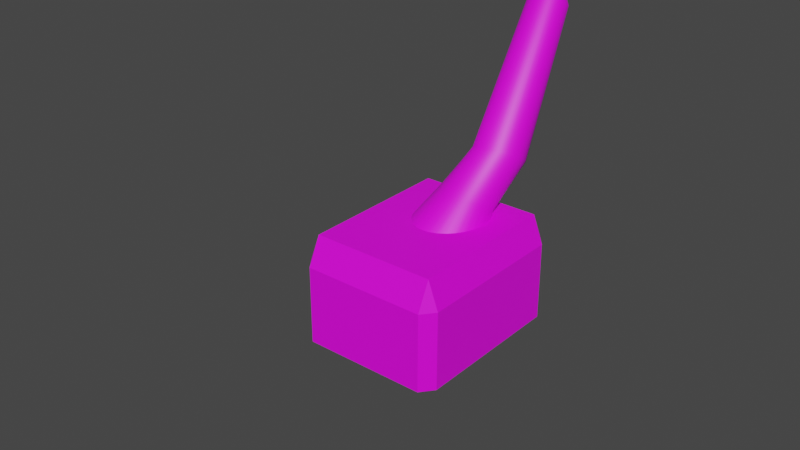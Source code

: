 # Source: LevelV2.blend  (saved by Blender 3.2.14; exported with 4.5.12 LTS)
import bpy
from mathutils import Matrix  # noqa: F401  (used for matrix-valued properties, if any)

bpy.ops.wm.read_factory_settings(use_empty=True)
scene = bpy.context.scene
scene.name = 'Scene'

# ---- collections
col_collection = bpy.data.collections.new('Collection'); scene.collection.children.link(col_collection)

# ---- images (referenced by path relative to the original .blend; pixels are not part of the script)
import os
ASSET_DIR = os.environ.get("B2B_ASSET_DIR", "")  # directory of the original .blend (textures are referenced by path, not embedded)
HERE = os.path.dirname(os.path.abspath(__file__))  # packed textures are extracted next to this script under _unpacked/

def load_image(name, relpath, width, height, colorspace="sRGB"):
    """Load a texture the original file referenced (path relative to the .blend, or extracted next to this script)."""
    p = next((c for c in (os.path.join(HERE, relpath), os.path.join(ASSET_DIR, relpath)) if relpath and os.path.exists(c)), "")
    if p:
        img = bpy.data.images.load(p, check_existing=True)
        img.name = name
    else:  # same state as the original file: an image datablock whose file is absent (Cycles renders it pink)
        img = bpy.data.images.new(name, width, height)
        img.source = "FILE"
        img.filepath = "//" + (relpath or name)
    img.colorspace_settings.name = colorspace
    return img
img_wood_png = load_image('wood.png', 'wood.png', 1024, 1024, 'sRGB')
img_stone_png = load_image('stone.png', 'stone.png', 1024, 1024, 'sRGB')

# ---- materials (node trees are filled in below, after node groups)
mat_wood = bpy.data.materials.new('Wood')
mat_wood.use_transparent_shadow = False
mat_white = bpy.data.materials.new('White')
mat_white.use_transparent_shadow = False
mat_texture = bpy.data.materials.new('Texture')
mat_texture.use_transparent_shadow = False
mat_stone = bpy.data.materials.new('Stone')
mat_stone.use_transparent_shadow = False

# ---- material node trees
mat_wood.use_nodes = True; mat_wood.node_tree.nodes.clear()
_N = mat_wood.node_tree.nodes; _L = mat_wood.node_tree.links
n0 = _N.new('ShaderNodeBsdfPrincipled'); n0.name = 'Principled BSDF'; n0.location = (10, 300)
n0.distribution = 'GGX'
n0.subsurface_method = 'BURLEY'
n0.inputs[0].default_value = (0.7991, 0.2086, 0.0, 1.0)
n0.inputs[2].default_value = 0.0
n0.inputs[3].default_value = 1.45
n0.inputs[13].default_value = 0.0
n0.inputs[27].default_value = (0.0, 0.0, 0.0, 1.0)
n0.inputs[28].default_value = 1.0
n1 = _N.new('ShaderNodeOutputMaterial'); n1.name = 'Material Output'; n1.location = (300, 300)
_L.new(n0.outputs[0], n1.inputs[0])
n1.is_active_output = True
mat_white.use_nodes = True; mat_white.node_tree.nodes.clear()
_N = mat_white.node_tree.nodes; _L = mat_white.node_tree.links
n0 = _N.new('ShaderNodeBsdfPrincipled'); n0.name = 'Principled BSDF'; n0.location = (10, 300)
n0.distribution = 'GGX'
n0.subsurface_method = 'BURLEY'
n0.inputs[2].default_value = 0.0
n0.inputs[3].default_value = 1.45
n0.inputs[13].default_value = 0.0
n0.inputs[27].default_value = (0.0, 0.0, 0.0, 1.0)
n0.inputs[28].default_value = 1.0
n1 = _N.new('ShaderNodeOutputMaterial'); n1.name = 'Material Output'; n1.location = (300, 300)
_L.new(n0.outputs[0], n1.inputs[0])
n1.is_active_output = True
mat_texture.use_nodes = True; mat_texture.node_tree.nodes.clear()
_N = mat_texture.node_tree.nodes; _L = mat_texture.node_tree.links
n0 = _N.new('ShaderNodeBsdfPrincipled'); n0.name = 'Principled BSDF'; n0.location = (10, 300)
n0.distribution = 'GGX'
n0.subsurface_method = 'RANDOM_WALK_SKIN'
n0.inputs[3].default_value = 1.45
n0.inputs[27].default_value = (0.0, 0.0, 0.0, 1.0)
n0.inputs[28].default_value = 1.0
n1 = _N.new('ShaderNodeOutputMaterial'); n1.name = 'Material Output'; n1.location = (300, 300)
n2 = _N.new('ShaderNodeTexImage'); n2.name = 'Image Texture'; n2.location = (-280, 280)
n2.image = img_wood_png
n2.interpolation = 'Closest'
_L.new(n0.outputs[0], n1.inputs[0])
_L.new(n2.outputs[0], n0.inputs[0])
n1.is_active_output = True
mat_stone.use_nodes = True; mat_stone.node_tree.nodes.clear()
_N = mat_stone.node_tree.nodes; _L = mat_stone.node_tree.links
n0 = _N.new('ShaderNodeBsdfPrincipled'); n0.name = 'Principled BSDF'; n0.location = (10, 300)
n0.distribution = 'GGX'
n0.subsurface_method = 'RANDOM_WALK_SKIN'
n0.inputs[3].default_value = 1.45
n0.inputs[27].default_value = (0.0, 0.0, 0.0, 1.0)
n0.inputs[28].default_value = 1.0
n1 = _N.new('ShaderNodeOutputMaterial'); n1.name = 'Material Output'; n1.location = (300, 300)
n2 = _N.new('ShaderNodeTexImage'); n2.name = 'Image Texture'; n2.location = (-280, 280)
n2.image = img_stone_png
_L.new(n0.outputs[0], n1.inputs[0])
_L.new(n2.outputs[0], n0.inputs[0])
n1.is_active_output = True

# ---- world
world_world = bpy.data.worlds.new('World'); scene.world = world_world
world_world.use_nodes = True; world_world.node_tree.nodes.clear()
_N = world_world.node_tree.nodes; _L = world_world.node_tree.links
n0 = _N.new('ShaderNodeOutputWorld'); n0.name = 'World Output'; n0.location = (300, 300)
n1 = _N.new('ShaderNodeBackground'); n1.name = 'Background'; n1.location = (10, 300)
n1.inputs[0].default_value = (0.05088, 0.05088, 0.05088, 1.0)
_L.new(n1.outputs[0], n0.inputs[0])
n0.is_active_output = True
world_world.color = (0.05088, 0.05088, 0.05088)
world_world.use_sun_shadow = False
world_world.sun_shadow_jitter_overblur = 0.0

# ---- meshes
me_cylindre = bpy.data.meshes.new('Cylindre')
me_cylindre.from_pydata([(0.03179, 0.1152, -0.5933), (0.06126, 0.1095, -0.5973), (0.08903, 0.09798, -0.6012), (0.114, 0.08125, -0.6048), (0.1353, 0.05992, -0.608), (0.152, 0.0348, -0.6106), (0.1636, 0.006866, -0.6126), (0.1695, -0.02282, -0.6139), (0.1696, -0.05311, -0.6145), (0.1638, -0.08285, -0.6142), (0.1523, -0.1109, -0.6132), (0.1357, -0.1361, -0.6115), (0.1145, -0.1577, -0.609), (0.08953, -0.1746, -0.606), (0.0618, -0.1863, -0.6026), (0.03236, -0.1923, -0.5988), (0.00232, -0.1925, -0.5948), (-0.02715, -0.1867, -0.5908), (-0.05492, -0.1752, -0.5869), (-0.07993, -0.1585, -0.5833), (-0.1012, -0.1371, -0.5801), (-0.1179, -0.112, -0.5775), (-0.1295, -0.08408, -0.5754), (-0.1354, -0.05439, -0.5741), (-0.1355, -0.0241, -0.5736), (-0.1296, 0.005635, -0.5739), (-0.1182, 0.03367, -0.5749), (-0.1016, 0.05893, -0.5766), (-0.08037, 0.08044, -0.5791), (-0.05542, 0.09737, -0.5821), (-0.0277, 0.1091, -0.5855), (0.001752, 0.1151, -0.5893), (-0.04636, 0.2096, -0.8564), (-0.02251, 0.2058, -0.8561), (0.001635, 0.1969, -0.8561), (0.0241, 0.183, -0.8567), (0.04397, 0.1646, -0.8577), (0.06243, 0.1429, -0.8583), (0.07704, 0.1183, -0.859), (0.08732, 0.09145, -0.8597), (0.09466, 0.06411, -0.8598), (0.09694, 0.03683, -0.8601), (0.09409, 0.01065, -0.8607), (0.08766, -0.01308, -0.8612), (0.07628, -0.03371, -0.8622), (0.06008, -0.05043, -0.864), (0.03969, -0.06266, -0.8664), (0.01622, -0.06977, -0.8692), (-0.01012, -0.07183, -0.8721), (-0.03864, -0.06879, -0.875), (-0.06776, -0.06075, -0.8773), (-0.09568, -0.04784, -0.8789), (-0.1217, -0.03065, -0.8796), (-0.1427, -0.00927, -0.8794), (-0.1579, 0.01533, -0.8786), (-0.1666, 0.04238, -0.8773), (-0.1694, 0.07065, -0.8755), (-0.1663, 0.09905, -0.8732), (-0.1586, 0.1261, -0.8704), (-0.1468, 0.1506, -0.8674), (-0.1315, 0.1717, -0.8644), (-0.1132, 0.1887, -0.8616), (-0.09225, 0.201, -0.8592), (-0.06961, 0.208, -0.8574), (-0.02582, 0.1841, -1.696), (-0.004806, 0.182, -1.696), (0.0154, 0.1759, -1.696), (0.03402, 0.1659, -1.696), (0.05035, 0.1525, -1.696), (0.06374, 0.1362, -1.696), (0.0737, 0.1176, -1.696), (0.07983, 0.09737, -1.696), (0.0819, 0.07636, -1.696), (0.07983, 0.05534, -1.696), (0.0737, 0.03514, -1.696), (0.06374, 0.01651, -1.696), (0.05035, 0.0001891, -1.696), (0.03402, -0.01321, -1.696), (0.0154, -0.02316, -1.696), (-0.004806, -0.02929, -1.696), (-0.02582, -0.03136, -1.696), (-0.04684, -0.02929, -1.696), (-0.06704, -0.02316, -1.696), (-0.08567, -0.01321, -1.696), (-0.102, 0.0001892, -1.696), (-0.1154, 0.01651, -1.696), (-0.1253, 0.03514, -1.696), (-0.1315, 0.05534, -1.696), (-0.1335, 0.07636, -1.696), (-0.1315, 0.09737, -1.696), (-0.1253, 0.1176, -1.696), (-0.1154, 0.1362, -1.696), (-0.102, 0.1525, -1.696), (-0.08567, 0.1659, -1.696), (-0.06704, 0.1759, -1.696), (-0.04684, 0.182, -1.696), (-0.02582, 0.1414, -1.74), (-0.02582, 0.167, -1.725), (-0.008134, 0.1653, -1.725), (-0.01314, 0.1401, -1.74), (0.008873, 0.1601, -1.725), (-0.0009388, 0.1364, -1.74), (0.02455, 0.1517, -1.725), (0.0103, 0.1304, -1.74), (0.03829, 0.1405, -1.725), (0.02016, 0.1223, -1.74), (0.04956, 0.1267, -1.725), (0.02824, 0.1125, -1.74), (0.05794, 0.1111, -1.725), (0.03425, 0.1012, -1.74), (0.0631, 0.09404, -1.725), (0.03795, 0.08904, -1.74), (0.06484, 0.07636, -1.725), (0.0392, 0.07636, -1.74), (0.0631, 0.05867, -1.725), (0.03795, 0.06367, -1.74), (0.05794, 0.04166, -1.725), (0.03425, 0.05148, -1.74), (0.04956, 0.02599, -1.725), (0.02824, 0.04023, -1.74), (0.03829, 0.01225, -1.725), (0.02016, 0.03038, -1.74), (0.02455, 0.0009765, -1.725), (0.0103, 0.0223, -1.74), (0.008873, -0.007401, -1.725), (-0.0009388, 0.01629, -1.74), (-0.008134, -0.01256, -1.725), (-0.01314, 0.01259, -1.74), (-0.02582, -0.0143, -1.725), (-0.02582, 0.01134, -1.74), (-0.04351, -0.01256, -1.725), (-0.03851, 0.01259, -1.74), (-0.06052, -0.007401, -1.725), (-0.0507, 0.01629, -1.74), (-0.07619, 0.0009765, -1.725), (-0.06194, 0.0223, -1.74), (-0.08993, 0.01225, -1.725), (-0.0718, 0.03038, -1.74), (-0.1012, 0.02599, -1.725), (-0.07988, 0.04023, -1.74), (-0.1096, 0.04166, -1.725), (-0.08589, 0.05148, -1.74), (-0.1147, 0.05867, -1.725), (-0.08959, 0.06367, -1.74), (-0.1165, 0.07636, -1.725), (-0.09084, 0.07636, -1.74), (-0.1147, 0.09404, -1.725), (-0.08959, 0.08904, -1.74), (-0.1096, 0.1111, -1.725), (-0.08589, 0.1012, -1.74), (-0.1012, 0.1267, -1.725), (-0.07988, 0.1125, -1.74), (-0.08993, 0.1405, -1.725), (-0.0718, 0.1223, -1.74), (-0.07619, 0.1517, -1.725), (-0.06194, 0.1304, -1.74), (-0.06051, 0.1601, -1.725), (-0.0507, 0.1364, -1.74), (-0.04351, 0.1653, -1.725), (-0.03851, 0.1401, -1.74), (0.09062, 0.2012, -0.2231), (0.1427, 0.191, -0.2302), (0.1919, 0.1707, -0.237), (0.2361, 0.1411, -0.2434), (0.2737, 0.1034, -0.249), (0.3033, 0.05895, -0.2537), (0.3238, 0.009523, -0.2573), (0.3342, -0.04299, -0.2596), (0.3343, -0.09658, -0.2606), (0.3241, -0.1492, -0.2601), (0.3038, -0.1988, -0.2583), (0.2744, -0.2435, -0.2552), (0.2369, -0.2815, -0.2509), (0.1928, -0.3115, -0.2456), (0.1437, -0.3322, -0.2395), (0.09162, -0.3428, -0.2328), (0.03849, -0.3431, -0.2257), (-0.01364, -0.3328, -0.2186), (-0.06277, -0.3125, -0.2118), (-0.107, -0.2829, -0.2054), (-0.1446, -0.2452, -0.1998), (-0.1742, -0.2008, -0.1951), (-0.1947, -0.1514, -0.1915), (-0.2051, -0.09884, -0.1892), (-0.2052, -0.04526, -0.1882), (-0.195, 0.007346, -0.1887), (-0.1747, 0.05694, -0.1905), (-0.1453, 0.1016, -0.1936), (-0.1078, 0.1397, -0.1979), (-0.06366, 0.1696, -0.2032), (-0.01461, 0.1903, -0.2093), (0.03748, 0.201, -0.216), (0.4221, -0.3143, 0.3475), (0.4221, -0.3973, 0.349), (0.4813, -0.3315, 0.3145), (0.4221, -0.601, -0.04047), (0.4221, -0.608, -0.2141), (0.4813, -0.5352, -0.07491), (0.4221, 0.4646, -0.05997), (0.4813, 0.4474, -0.0929), (0.4221, 0.5133, -0.1273), (0.4221, 0.1709, -0.6216), (0.4221, 0.3095, -0.5168), (0.4813, 0.2437, -0.4823), (-0.278, -0.3143, 0.3475), (-0.3372, -0.3315, 0.3145), (-0.278, -0.3973, 0.349), (-0.278, -0.608, -0.2141), (-0.278, -0.601, -0.04047), (-0.3372, -0.5352, -0.07491), (-0.278, 0.4646, -0.05997), (-0.278, 0.5133, -0.1273), (-0.3372, 0.4474, -0.0929), (-0.278, 0.1709, -0.6216), (-0.3372, 0.2437, -0.4823), (-0.278, 0.3095, -0.5168)], [], [(32, 0, 1, 33), (33, 1, 2, 34), (34, 2, 3, 35), (35, 3, 4, 36), (36, 4, 5, 37), (37, 5, 6, 38), (38, 6, 7, 39), (39, 7, 8, 40), (40, 8, 9, 41), (41, 9, 10, 42), (42, 10, 11, 43), (43, 11, 12, 44), (44, 12, 13, 45), (45, 13, 14, 46), (46, 14, 15, 47), (47, 15, 16, 48), (48, 16, 17, 49), (49, 17, 18, 50), (50, 18, 19, 51), (51, 19, 20, 52), (52, 20, 21, 53), (53, 21, 22, 54), (54, 22, 23, 55), (55, 23, 24, 56), (56, 24, 25, 57), (57, 25, 26, 58), (58, 26, 27, 59), (59, 27, 28, 60), (60, 28, 29, 61), (61, 29, 30, 62), (62, 30, 31, 63), (63, 31, 0, 32), (97, 158, 95, 64), (95, 63, 32, 64), (94, 62, 63, 95), (93, 61, 62, 94), (92, 60, 61, 93), (91, 59, 60, 92), (90, 58, 59, 91), (89, 57, 58, 90), (88, 56, 57, 89), (87, 55, 56, 88), (86, 54, 55, 87), (85, 53, 54, 86), (84, 52, 53, 85), (83, 51, 52, 84), (82, 50, 51, 83), (81, 49, 50, 82), (80, 48, 49, 81), (79, 47, 48, 80), (78, 46, 47, 79), (77, 45, 46, 78), (76, 44, 45, 77), (75, 43, 44, 76), (74, 42, 43, 75), (73, 41, 42, 74), (72, 40, 41, 73), (71, 39, 40, 72), (70, 38, 39, 71), (69, 37, 38, 70), (68, 36, 37, 69), (67, 35, 36, 68), (66, 34, 35, 67), (65, 33, 34, 66), (64, 32, 33, 65), (96, 99, 101, 103, 105, 107, 109, 111, 113, 115, 117, 119, 121, 123, 125, 127, 129, 131, 133, 135, 137, 139, 141, 143, 145, 147, 149, 151, 153, 155, 157, 159), (102, 100, 66, 67), (104, 102, 67, 68), (106, 104, 68, 69), (108, 106, 69, 70), (110, 108, 70, 71), (112, 110, 71, 72), (114, 112, 72, 73), (116, 114, 73, 74), (118, 116, 74, 75), (120, 118, 75, 76), (122, 120, 76, 77), (124, 122, 77, 78), (126, 124, 78, 79), (128, 126, 79, 80), (130, 128, 80, 81), (132, 130, 81, 82), (134, 132, 82, 83), (136, 134, 83, 84), (138, 136, 84, 85), (140, 138, 85, 86), (142, 140, 86, 87), (144, 142, 87, 88), (146, 144, 88, 89), (148, 146, 89, 90), (150, 148, 90, 91), (152, 150, 91, 92), (154, 152, 92, 93), (156, 154, 93, 94), (158, 156, 94, 95), (100, 98, 65, 66), (97, 98, 99, 96), (98, 100, 101, 99), (100, 102, 103, 101), (102, 104, 105, 103), (104, 106, 107, 105), (106, 108, 109, 107), (108, 110, 111, 109), (110, 112, 113, 111), (112, 114, 115, 113), (114, 116, 117, 115), (116, 118, 119, 117), (118, 120, 121, 119), (120, 122, 123, 121), (122, 124, 125, 123), (124, 126, 127, 125), (126, 128, 129, 127), (128, 130, 131, 129), (130, 132, 133, 131), (132, 134, 135, 133), (134, 136, 137, 135), (136, 138, 139, 137), (138, 140, 141, 139), (140, 142, 143, 141), (142, 144, 145, 143), (144, 146, 147, 145), (146, 148, 149, 147), (148, 150, 151, 149), (150, 152, 153, 151), (152, 154, 155, 153), (154, 156, 157, 155), (156, 158, 159, 157), (158, 97, 96, 159), (98, 97, 64, 65), (4, 3, 163, 164), (13, 12, 172, 173), (22, 21, 181, 182), (31, 30, 190, 191), (9, 8, 168, 169), (18, 17, 177, 178), (27, 26, 186, 187), (5, 4, 164, 165), (14, 13, 173, 174), (23, 22, 182, 183), (1, 0, 160, 161), (0, 31, 191, 160), (10, 9, 169, 170), (19, 18, 178, 179), (28, 27, 187, 188), (6, 5, 165, 166), (15, 14, 174, 175), (24, 23, 183, 184), (2, 1, 161, 162), (11, 10, 170, 171), (20, 19, 179, 180), (29, 28, 188, 189), (7, 6, 166, 167), (16, 15, 175, 176), (25, 24, 184, 185), (3, 2, 162, 163), (12, 11, 171, 172), (21, 20, 180, 181), (30, 29, 189, 190), (8, 7, 167, 168), (17, 16, 176, 177), (26, 25, 185, 186), (206, 208, 195, 193), (212, 214, 209, 205), (213, 201, 196, 207), (194, 197, 203, 199), (200, 202, 215, 211), (192, 193, 194), (195, 196, 197), (198, 199, 200), (201, 202, 203), (204, 205, 206), (207, 208, 209), (210, 211, 212), (213, 214, 215), (198, 192, 194, 199), (193, 195, 197, 194), (196, 201, 203, 197), (202, 200, 199, 203), (210, 198, 200, 211), (201, 213, 215, 202), (214, 212, 211, 215), (204, 210, 212, 205), (213, 207, 209, 214), (208, 206, 205, 209), (192, 204, 206, 193), (207, 196, 195, 208), (198, 210, 204, 192)])
me_cylindre.polygons.foreach_set('use_smooth', [1, 1, 1, 1, 1, 1, 1, 1, 1, 1, 1, 1, 1, 1, 1, 1, 1, 1, 1, 1, 1, 1, 1, 1, 1, 1, 1, 1, 1, 1, 1, 1, 1, 1, 1, 1, 1, 1, 1, 1, 1, 1, 1, 1, 1, 1, 1, 1, 1, 1, 1, 1, 1, 1, 1, 1, 1, 1, 1, 1, 1, 1, 1, 1, 1, 1, 1, 1, 1, 1, 1, 1, 1, 1, 1, 1, 1, 1, 1, 1, 1, 1, 1, 1, 1, 1, 1, 1, 1, 1, 1, 1, 1, 1, 1, 1, 1, 1, 1, 1, 1, 1, 1, 1, 1, 1, 1, 1, 1, 1, 1, 1, 1, 1, 1, 1, 1, 1, 1, 1, 1, 1, 1, 1, 1, 1, 1, 1, 1, 1, 1, 1, 1, 1, 1, 1, 1, 1, 1, 1, 1, 1, 1, 1, 1, 1, 1, 1, 1, 1, 1, 1, 1, 1, 1, 1, 1, 1, 1, 1, 1, 0, 0, 0, 0, 0, 0, 0, 0, 0, 0, 0, 0, 0, 0, 0, 0, 0, 0, 0, 0, 0, 0, 0, 0, 0, 0])
me_cylindre.polygons.foreach_set('material_index', [2, 2, 2, 2, 2, 2, 2, 2, 2, 2, 2, 2, 2, 2, 2, 2, 2, 2, 2, 2, 2, 2, 2, 2, 2, 2, 2, 2, 2, 2, 2, 2, 2, 2, 2, 2, 2, 2, 2, 2, 2, 2, 2, 2, 2, 2, 2, 2, 2, 2, 2, 2, 2, 2, 2, 2, 2, 2, 2, 2, 2, 2, 2, 2, 2, 2, 2, 2, 2, 2, 2, 2, 2, 2, 2, 2, 2, 2, 2, 2, 2, 2, 2, 2, 2, 2, 2, 2, 2, 2, 2, 2, 2, 2, 2, 2, 2, 2, 2, 2, 2, 2, 2, 2, 2, 2, 2, 2, 2, 2, 2, 2, 2, 2, 2, 2, 2, 2, 2, 2, 2, 2, 2, 2, 2, 2, 2, 2, 2, 2, 2, 2, 2, 2, 2, 2, 2, 2, 2, 2, 2, 2, 2, 2, 2, 2, 2, 2, 2, 2, 2, 2, 2, 2, 2, 2, 2, 2, 2, 2, 2, 3, 3, 3, 3, 3, 3, 3, 3, 3, 3, 3, 3, 3, 3, 3, 3, 3, 3, 3, 3, 3, 3, 3, 3, 3, 3])
_uv = me_cylindre.uv_layers.new(name='CarteUV')
_uv.uv.foreach_set('vector', [0.02189, 0.1777, 0.077, 0.0004647, 0.09538, 0.0006384, 0.0362, 0.1756, 0.0362, 0.1756, 0.09538, 0.0006384, 0.1148, 0.0007635, 0.05244, 0.1736, 0.05244, 0.1736, 0.1148, 0.0007635, 0.1344, 0.0008353, 0.06952, 0.172, 0.06952, 0.172, 0.1344, 0.0008353, 0.1536, 0.000851, 0.08673, 0.1707, 0.08673, 0.1707, 0.1536, 0.000851, 0.1716, 0.0008099, 0.1043, 0.1693, 0.1043, 0.1693, 0.1716, 0.0008099, 0.1876, 0.0007137, 0.1208, 0.1681, 0.1208, 0.1681, 0.1876, 0.0007137, 0.2011, 0.0005661, 0.1356, 0.1673, 0.5364, 0.2026, 0.5488, 0.02088, 0.5646, 0.01565, 0.5479, 0.1966, 0.5479, 0.1966, 0.5646, 0.01565, 0.5823, 0.01092, 0.5613, 0.1915, 0.5613, 0.1915, 0.5823, 0.01092, 0.6012, 0.00686, 0.576, 0.1874, 0.576, 0.1874, 0.6012, 0.00686, 0.6206, 0.003635, 0.5909, 0.1843, 0.5909, 0.1843, 0.6206, 0.003635, 0.6398, 0.001365, 0.6061, 0.1829, 0.6061, 0.1829, 0.6398, 0.001365, 0.6579, 0.0001373, 0.6211, 0.1833, 0.6211, 0.1833, 0.6579, 0.0001373, 0.6744, 0.0, 0.6354, 0.1855, 0.6354, 0.1855, 0.6744, 0.0, 0.6885, 0.000958, 0.6482, 0.1894, 0.3388, 0.5525, 0.3719, 0.7422, 0.3555, 0.7457, 0.3256, 0.5519, 0.3256, 0.5519, 0.3555, 0.7457, 0.3373, 0.7481, 0.3094, 0.5505, 0.3094, 0.5505, 0.3373, 0.7481, 0.318, 0.7495, 0.291, 0.5486, 0.291, 0.5486, 0.318, 0.7495, 0.2983, 0.7496, 0.2715, 0.5463, 0.2715, 0.5463, 0.2983, 0.7496, 0.2791, 0.7486, 0.2514, 0.5437, 0.2514, 0.5437, 0.2791, 0.7486, 0.2609, 0.7464, 0.2325, 0.5408, 0.2325, 0.5408, 0.2609, 0.7464, 0.2446, 0.7432, 0.2155, 0.5375, 0.5099, 0.5583, 0.5364, 0.7606, 0.5213, 0.7594, 0.4971, 0.5572, 0.4971, 0.5572, 0.5213, 0.7594, 0.504, 0.7575, 0.4817, 0.5564, 0.4817, 0.5564, 0.504, 0.7575, 0.4854, 0.7552, 0.4645, 0.5558, 0.4645, 0.5558, 0.4854, 0.7552, 0.466, 0.7523, 0.4466, 0.5555, 0.4466, 0.5555, 0.466, 0.7523, 0.4467, 0.7491, 0.4288, 0.5555, 0.4288, 0.5555, 0.4467, 0.7491, 0.4282, 0.7457, 0.4119, 0.5557, 0.4119, 0.5557, 0.4282, 0.7457, 0.4111, 0.7422, 0.3964, 0.5561, 0.3964, 0.5561, 0.4111, 0.7422, 0.3962, 0.7388, 0.3829, 0.5564, 0.0, 0.183, 0.04605, 0.0, 0.06034, 0.0002491, 0.009821, 0.1802, 0.009821, 0.1802, 0.06034, 0.0002491, 0.077, 0.0004647, 0.02189, 0.1777, 0.1134, 0.7349, 0.1043, 0.7363, 0.09458, 0.7181, 0.1053, 0.7165, 0.09458, 0.7181, 0.009821, 0.1802, 0.02189, 0.1777, 0.1053, 0.7165, 0.4482, 0.01826, 0.3829, 0.5564, 0.3719, 0.5568, 0.4386, 0.01755, 0.4596, 0.01922, 0.3964, 0.5561, 0.3829, 0.5564, 0.4482, 0.01826, 0.4722, 0.0204, 0.4119, 0.5557, 0.3964, 0.5561, 0.4596, 0.01922, 0.4855, 0.02176, 0.4288, 0.5555, 0.4119, 0.5557, 0.4722, 0.0204, 0.4992, 0.02324, 0.4466, 0.5555, 0.4288, 0.5555, 0.4855, 0.02176, 0.5125, 0.02479, 0.4645, 0.5558, 0.4466, 0.5555, 0.4992, 0.02324, 0.5251, 0.02635, 0.4817, 0.5564, 0.4645, 0.5558, 0.5125, 0.02479, 0.5364, 0.02785, 0.4971, 0.5572, 0.4817, 0.5564, 0.5251, 0.02635, 0.2841, 0.02258, 0.2155, 0.5375, 0.2011, 0.5339, 0.2736, 0.01926, 0.2961, 0.0255, 0.2325, 0.5408, 0.2155, 0.5375, 0.2841, 0.02258, 0.3091, 0.02791, 0.2514, 0.5437, 0.2325, 0.5408, 0.2961, 0.0255, 0.3227, 0.02971, 0.2715, 0.5463, 0.2514, 0.5437, 0.3091, 0.02791, 0.3362, 0.03083, 0.291, 0.5486, 0.2715, 0.5463, 0.3227, 0.02971, 0.3493, 0.03124, 0.3094, 0.5505, 0.291, 0.5486, 0.3362, 0.03083, 0.3613, 0.03091, 0.3256, 0.5519, 0.3094, 0.5505, 0.3493, 0.03124, 0.3719, 0.02985, 0.3388, 0.5525, 0.3256, 0.5519, 0.3613, 0.03091, 0.6776, 0.6982, 0.6354, 0.1855, 0.6482, 0.1894, 0.6885, 0.7001, 0.6653, 0.6973, 0.6211, 0.1833, 0.6354, 0.1855, 0.6776, 0.6982, 0.6521, 0.6973, 0.6061, 0.1829, 0.6211, 0.1833, 0.6653, 0.6973, 0.6385, 0.6984, 0.5909, 0.1843, 0.6061, 0.1829, 0.6521, 0.6973, 0.625, 0.7003, 0.576, 0.1874, 0.5909, 0.1843, 0.6385, 0.6984, 0.6121, 0.7031, 0.5613, 0.1915, 0.576, 0.1874, 0.625, 0.7003, 0.6004, 0.7066, 0.5479, 0.1966, 0.5613, 0.1915, 0.6121, 0.7031, 0.1928, 0.7067, 0.1356, 0.1673, 0.149, 0.1664, 0.2011, 0.7062, 0.1825, 0.7076, 0.1208, 0.1681, 0.1356, 0.1673, 0.1928, 0.7067, 0.1707, 0.7087, 0.1043, 0.1693, 0.1208, 0.1681, 0.1825, 0.7076, 0.1578, 0.71, 0.08673, 0.1707, 0.1043, 0.1693, 0.1707, 0.7087, 0.1442, 0.7115, 0.06952, 0.172, 0.08673, 0.1707, 0.1578, 0.71, 0.1307, 0.7132, 0.05244, 0.1736, 0.06952, 0.172, 0.1442, 0.7115, 0.1175, 0.7149, 0.0362, 0.1756, 0.05244, 0.1736, 0.1307, 0.7132, 0.1053, 0.7165, 0.02189, 0.1777, 0.0362, 0.1756, 0.1175, 0.7149, 0.6218, 0.76, 0.6276, 0.7659, 0.6322, 0.7727, 0.6354, 0.7804, 0.637, 0.7885, 0.637, 0.7968, 0.6354, 0.8049, 0.6322, 0.8125, 0.6276, 0.8194, 0.6218, 0.8253, 0.6149, 0.8299, 0.6072, 0.833, 0.5991, 0.8346, 0.5908, 0.8346, 0.5827, 0.833, 0.5751, 0.8299, 0.5682, 0.8253, 0.5624, 0.8194, 0.5578, 0.8125, 0.5546, 0.8049, 0.553, 0.7968, 0.553, 0.7885, 0.5546, 0.7804, 0.5578, 0.7727, 0.5624, 0.7659, 0.5682, 0.76, 0.5751, 0.7554, 0.5827, 0.7523, 0.5908, 0.7506, 0.5991, 0.7506, 0.6072, 0.7523, 0.6149, 0.7554, 0.1461, 0.7307, 0.1347, 0.7321, 0.1307, 0.7132, 0.1442, 0.7115, 0.1575, 0.7295, 0.1461, 0.7307, 0.1442, 0.7115, 0.1578, 0.71, 0.1684, 0.7283, 0.1575, 0.7295, 0.1578, 0.71, 0.1707, 0.7087, 0.1783, 0.7274, 0.1684, 0.7283, 0.1707, 0.7087, 0.1825, 0.7076, 0.6002, 0.7302, 0.5933, 0.7341, 0.582, 0.7154, 0.5902, 0.7108, 0.6087, 0.7267, 0.6002, 0.7302, 0.5902, 0.7108, 0.6004, 0.7066, 0.6186, 0.7237, 0.6087, 0.7267, 0.6004, 0.7066, 0.6121, 0.7031, 0.6295, 0.7214, 0.6186, 0.7237, 0.6121, 0.7031, 0.625, 0.7003, 0.6408, 0.7197, 0.6295, 0.7214, 0.625, 0.7003, 0.6385, 0.6984, 0.6523, 0.7189, 0.6408, 0.7197, 0.6385, 0.6984, 0.6521, 0.6973, 0.6634, 0.7189, 0.6523, 0.7189, 0.6521, 0.6973, 0.6653, 0.6973, 0.6737, 0.7197, 0.6634, 0.7189, 0.6653, 0.6973, 0.6776, 0.6982, 0.6829, 0.7212, 0.6737, 0.7197, 0.6776, 0.6982, 0.6885, 0.7001, 0.3573, 0.009801, 0.3662, 0.008914, 0.3719, 0.02985, 0.3613, 0.03091, 0.3472, 0.01008, 0.3573, 0.009801, 0.3613, 0.03091, 0.3493, 0.03124, 0.3362, 0.00974, 0.3472, 0.01008, 0.3493, 0.03124, 0.3362, 0.03083, 0.3248, 0.008795, 0.3362, 0.00974, 0.3362, 0.03083, 0.3227, 0.02971, 0.3134, 0.007281, 0.3248, 0.008795, 0.3227, 0.02971, 0.3091, 0.02791, 0.3024, 0.005255, 0.3134, 0.007281, 0.3091, 0.02791, 0.2961, 0.0255, 0.2923, 0.002797, 0.3024, 0.005255, 0.2961, 0.0255, 0.2841, 0.02258, 0.2835, 0.0, 0.2923, 0.002797, 0.2841, 0.02258, 0.2736, 0.01926, 0.5219, 0.007403, 0.5314, 0.008667, 0.5364, 0.02785, 0.5251, 0.02635, 0.5113, 0.006094, 0.5219, 0.007403, 0.5251, 0.02635, 0.5125, 0.02479, 0.5001, 0.004791, 0.5113, 0.006094, 0.5125, 0.02479, 0.4992, 0.02324, 0.4886, 0.003543, 0.5001, 0.004791, 0.4992, 0.02324, 0.4855, 0.02176, 0.4774, 0.0024, 0.4886, 0.003543, 0.4855, 0.02176, 0.4722, 0.0204, 0.4668, 0.001403, 0.4774, 0.0024, 0.4722, 0.0204, 0.4596, 0.01922, 0.4572, 0.0005932, 0.4668, 0.001403, 0.4596, 0.01922, 0.4482, 0.01826, 0.4491, 0.0, 0.4572, 0.0005932, 0.4482, 0.01826, 0.4386, 0.01755, 0.1347, 0.7321, 0.1236, 0.7335, 0.1175, 0.7149, 0.1307, 0.7132, 0.6323, 0.7472, 0.6405, 0.7553, 0.6276, 0.7659, 0.6218, 0.76, 0.6405, 0.7553, 0.6469, 0.7649, 0.6322, 0.7727, 0.6276, 0.7659, 0.6469, 0.7649, 0.6513, 0.7756, 0.6354, 0.7804, 0.6322, 0.7727, 0.6513, 0.7756, 0.6535, 0.7869, 0.637, 0.7885, 0.6354, 0.7804, 0.6535, 0.7869, 0.6535, 0.7984, 0.637, 0.7968, 0.637, 0.7885, 0.6535, 0.7984, 0.6513, 0.8097, 0.6354, 0.8049, 0.637, 0.7968, 0.6513, 0.8097, 0.6469, 0.8204, 0.6322, 0.8125, 0.6354, 0.8049, 0.6469, 0.8204, 0.6405, 0.83, 0.6276, 0.8194, 0.6322, 0.8125, 0.6405, 0.83, 0.6323, 0.8381, 0.6218, 0.8253, 0.6276, 0.8194, 0.6323, 0.8381, 0.6227, 0.8445, 0.6149, 0.8299, 0.6218, 0.8253, 0.6227, 0.8445, 0.6121, 0.849, 0.6072, 0.833, 0.6149, 0.8299, 0.6121, 0.849, 0.6008, 0.8512, 0.5991, 0.8346, 0.6072, 0.833, 0.6008, 0.8512, 0.5892, 0.8512, 0.5908, 0.8346, 0.5991, 0.8346, 0.5892, 0.8512, 0.5779, 0.849, 0.5827, 0.833, 0.5908, 0.8346, 0.5779, 0.849, 0.5672, 0.8445, 0.5751, 0.8299, 0.5827, 0.833, 0.5672, 0.8445, 0.5576, 0.8381, 0.5682, 0.8253, 0.5751, 0.8299, 0.5576, 0.8381, 0.5495, 0.83, 0.5624, 0.8194, 0.5682, 0.8253, 0.5495, 0.83, 0.5431, 0.8204, 0.5578, 0.8125, 0.5624, 0.8194, 0.5431, 0.8204, 0.5387, 0.8097, 0.5546, 0.8049, 0.5578, 0.8125, 0.5387, 0.8097, 0.5364, 0.7984, 0.553, 0.7968, 0.5546, 0.8049, 0.5364, 0.7984, 0.5364, 0.7869, 0.553, 0.7885, 0.553, 0.7968, 0.5364, 0.7869, 0.5387, 0.7756, 0.5546, 0.7804, 0.553, 0.7885, 0.5387, 0.7756, 0.5431, 0.7649, 0.5578, 0.7727, 0.5546, 0.7804, 0.5431, 0.7649, 0.5495, 0.7553, 0.5624, 0.7659, 0.5578, 0.7727, 0.5495, 0.7553, 0.5576, 0.7472, 0.5682, 0.76, 0.5624, 0.7659, 0.5576, 0.7472, 0.5672, 0.7407, 0.5751, 0.7554, 0.5682, 0.76, 0.5672, 0.7407, 0.5779, 0.7363, 0.5827, 0.7523, 0.5751, 0.7554, 0.5779, 0.7363, 0.5892, 0.7341, 0.5908, 0.7506, 0.5827, 0.7523, 0.5892, 0.7341, 0.6008, 0.7341, 0.5991, 0.7506, 0.5908, 0.7506, 0.6008, 0.7341, 0.6121, 0.7363, 0.6072, 0.7523, 0.5991, 0.7506, 0.6121, 0.7363, 0.6227, 0.7407, 0.6149, 0.7554, 0.6072, 0.7523, 0.6227, 0.7407, 0.6323, 0.7472, 0.6218, 0.76, 0.6149, 0.7554, 0.1236, 0.7335, 0.1134, 0.7349, 0.1053, 0.7165, 0.1175, 0.7149, 0.1299, 0.9076, 0.1298, 0.8884, 0.3712, 0.906, 0.3714, 0.9399, 0.8531, 0.5273, 0.835, 0.5251, 0.878, 0.2712, 0.9099, 0.2751, 0.8905, 0.268, 0.8743, 0.2642, 0.9099, 0.009239, 0.9385, 0.01606, 0.1301, 0.8143, 0.1302, 0.8, 0.3719, 0.7496, 0.3716, 0.7749, 0.7768, 0.5237, 0.7585, 0.5251, 0.7427, 0.2712, 0.775, 0.2688, 0.8174, 0.2589, 0.798, 0.2595, 0.775, 0.001053, 0.8092, 0.0, 0.9362, 0.6209, 0.936, 0.6404, 0.6885, 0.6558, 0.6888, 0.6212, 0.1301, 0.9255, 0.1299, 0.9076, 0.3714, 0.9399, 0.3716, 0.9716, 0.8693, 0.5302, 0.8531, 0.5273, 0.9099, 0.2751, 0.9386, 0.2803, 0.9375, 0.6961, 0.9386, 0.7113, 0.6931, 0.7812, 0.6912, 0.7543, 0.1298, 0.8493, 0.1299, 0.831, 0.3714, 0.8044, 0.3712, 0.8369, 0.1299, 0.831, 0.1301, 0.8143, 0.3716, 0.7749, 0.3714, 0.8044, 0.7961, 0.5233, 0.7768, 0.5237, 0.775, 0.2688, 0.8092, 0.268, 0.837, 0.2595, 0.8174, 0.2589, 0.8092, 0.0, 0.844, 0.001053, 0.9367, 0.602, 0.9362, 0.6209, 0.6888, 0.6212, 0.6897, 0.5879, 0.1302, 0.9415, 0.1301, 0.9255, 0.3716, 0.9716, 0.3719, 1.0, 0.7632, 0.2642, 0.7491, 0.268, 0.6885, 0.01606, 0.7135, 0.009239, 0.9367, 0.6788, 0.9375, 0.6961, 0.6912, 0.7543, 0.6897, 0.7237, 0.1298, 0.8687, 0.1298, 0.8493, 0.3712, 0.8369, 0.3712, 0.8712, 0.8158, 0.5237, 0.7961, 0.5233, 0.8092, 0.268, 0.844, 0.2688, 0.8563, 0.2613, 0.837, 0.2595, 0.844, 0.001053, 0.878, 0.004173, 0.9375, 0.5847, 0.9367, 0.602, 0.6897, 0.5879, 0.6912, 0.5571, 0.742, 0.5273, 0.7279, 0.5302, 0.6885, 0.2803, 0.7135, 0.2751, 0.7798, 0.2613, 0.7632, 0.2642, 0.7135, 0.009239, 0.7427, 0.004173, 0.9362, 0.66, 0.9367, 0.6788, 0.6897, 0.7237, 0.6888, 0.6904, 0.1298, 0.8884, 0.1298, 0.8687, 0.3712, 0.8712, 0.3712, 0.906, 0.835, 0.5251, 0.8158, 0.5237, 0.844, 0.2688, 0.878, 0.2712, 0.8743, 0.2642, 0.8563, 0.2613, 0.878, 0.004173, 0.9099, 0.009239, 0.9386, 0.5694, 0.9375, 0.5847, 0.6912, 0.5571, 0.6931, 0.5302, 0.7585, 0.5251, 0.742, 0.5273, 0.7135, 0.2751, 0.7427, 0.2712, 0.798, 0.2595, 0.7798, 0.2613, 0.7427, 0.004173, 0.775, 0.001053, 0.936, 0.6404, 0.9362, 0.66, 0.6888, 0.6904, 0.6885, 0.6558, 0.6775, 1.0, 0.4724, 1.0, 0.4724, 0.6461, 0.6775, 0.6461, 0.7143, 0.03757, 0.921, 0.03757, 0.921, 0.482, 0.7143, 0.482, 2.98e-08, 0.5195, 0.3348, 0.5195, 0.3348, 0.9639, 0.0, 0.9639, 0.4288, 0.0, 0.6368, 0.0, 0.5994, 0.3476, 0.3914, 0.3476, 0.3914, 0.3956, 0.5994, 0.3956, 0.6368, 0.6161, 0.4288, 0.6161, 0.0283, 0.482, 0.0283, 0.5195, 0.0, 0.482, 0.4724, 0.6461, 0.3914, 0.6461, 0.4647, 0.6161, 0.0283, 0.03757, 0.0, 0.03757, 0.0283, 0.0, 0.6769, 0.3662, 0.5994, 0.3956, 0.5994, 0.3476, 0.3631, 0.482, 0.3914, 0.482, 0.3631, 0.5195, 1.0, 0.482, 0.9261, 0.5195, 0.921, 0.482, 0.3631, 0.03757, 0.3631, 0.0, 0.3914, 0.03757, 1.0, 0.03757, 0.921, 0.03757, 0.9261, 0.0, 0.0283, 0.03757, 0.0283, 0.482, 0.0, 0.482, 0.0, 0.03757, 0.6775, 0.6461, 0.4724, 0.6461, 0.4647, 0.6161, 0.6697, 0.6161, 0.7143, 0.01864, 0.6769, 0.3662, 0.5994, 0.3476, 0.6368, 0.0, 0.5994, 0.3956, 0.3914, 0.3956, 0.3914, 0.3476, 0.5994, 0.3476, 0.3631, 0.03757, 0.0283, 0.03757, 0.0283, 0.0, 0.3631, 0.0, 0.6769, 0.3662, 0.7143, 0.5868, 0.6368, 0.6161, 0.5994, 0.3956, 0.921, 0.03757, 0.7143, 0.03757, 0.7193, 0.0, 0.9261, 0.0, 0.3631, 0.482, 0.3631, 0.03757, 0.3914, 0.03757, 0.3914, 0.482, 1.0, 0.03757, 1.0, 0.482, 0.921, 0.482, 0.921, 0.03757, 0.9261, 0.5195, 0.7193, 0.5195, 0.7143, 0.482, 0.921, 0.482, 0.0283, 0.482, 0.3631, 0.482, 0.3631, 0.5195, 0.0283, 0.5195, 0.3914, 1.0, 0.3914, 0.6461, 0.4724, 0.6461, 0.4724, 1.0, 0.0283, 0.03757, 0.3631, 0.03757, 0.3631, 0.482, 0.0283, 0.482])
_uv.active_render = True
_uv = me_cylindre.uv_layers.new(name='UVMap')
_uv.uv.foreach_set('vector', [0.0, 0.0, 0.0, 0.0, 0.0, 0.0, 0.0, 0.0, 0.0, 0.0, 0.0, 0.0, 0.0, 0.0, 0.0, 0.0, 0.0, 0.0, 0.0, 0.0, 0.0, 0.0, 0.0, 0.0, 0.0, 0.0, 0.0, 0.0, 0.0, 0.0, 0.0, 0.0, 0.0, 0.0, 0.0, 0.0, 0.0, 0.0, 0.0, 0.0, 0.0, 0.0, 0.0, 0.0, 0.0, 0.0, 0.0, 0.0, 0.0, 0.0, 0.0, 0.0, 0.0, 0.0, 0.0, 0.0, 0.0, 0.0, 0.0, 0.0, 0.0, 0.0, 0.0, 0.0, 0.0, 0.0, 0.0, 0.0, 0.0, 0.0, 0.0, 0.0, 0.0, 0.0, 0.0, 0.0, 0.0, 0.0, 0.0, 0.0, 0.0, 0.0, 0.0, 0.0, 0.0, 0.0, 0.0, 0.0, 0.0, 0.0, 0.0, 0.0, 0.0, 0.0, 0.0, 0.0, 0.0, 0.0, 0.0, 0.0, 0.0, 0.0, 0.0, 0.0, 0.0, 0.0, 0.0, 0.0, 0.0, 0.0, 0.0, 0.0, 0.0, 0.0, 0.0, 0.0, 0.0, 0.0, 0.0, 0.0, 0.0, 0.0, 0.0, 0.0, 0.0, 0.0, 0.0, 0.0, 0.0, 0.0, 0.0, 0.0, 0.0, 0.0, 0.0, 0.0, 0.0, 0.0, 0.0, 0.0, 0.0, 0.0, 0.0, 0.0, 0.0, 0.0, 0.0, 0.0, 0.0, 0.0, 0.0, 0.0, 0.0, 0.0, 0.0, 0.0, 0.0, 0.0, 0.0, 0.0, 0.0, 0.0, 0.0, 0.0, 0.0, 0.0, 0.0, 0.0, 0.0, 0.0, 0.0, 0.0, 0.0, 0.0, 0.0, 0.0, 0.0, 0.0, 0.0, 0.0, 0.0, 0.0, 0.0, 0.0, 0.0, 0.0, 0.0, 0.0, 0.0, 0.0, 0.0, 0.0, 0.0, 0.0, 0.0, 0.0, 0.0, 0.0, 0.0, 0.0, 0.0, 0.0, 0.0, 0.0, 0.0, 0.0, 0.0, 0.0, 0.0, 0.0, 0.0, 0.0, 0.0, 0.0, 0.0, 0.0, 0.0, 0.0, 0.0, 0.0, 0.0, 0.0, 0.0, 0.0, 0.0, 0.0, 0.0, 0.0, 0.0, 0.0, 0.0, 0.0, 0.0, 0.0, 0.0, 0.0, 0.0, 0.0, 0.0, 0.0, 0.0, 0.0, 0.0, 0.0, 0.0, 0.0, 0.0, 0.0, 0.0, 0.0, 0.0, 0.0, 0.0, 0.0, 0.0, 0.0, 0.0, 0.0, 0.0, 0.0, 0.0, 0.0, 0.0, 0.0, 0.0, 0.0, 0.0, 0.0, 0.0, 0.0, 0.0, 0.0, 0.0, 0.0, 0.0, 0.0, 0.0, 0.0, 0.0, 0.0, 0.0, 0.0, 0.0, 0.0, 0.0, 0.0, 0.0, 0.0, 0.0, 0.0, 0.0, 0.0, 0.0, 0.0, 0.0, 0.0, 0.0, 0.0, 0.0, 0.0, 0.0, 0.0, 0.0, 0.0, 0.0, 0.0, 0.0, 0.0, 0.0, 0.0, 0.0, 0.0, 0.0, 0.0, 0.0, 0.0, 0.0, 0.0, 0.0, 0.0, 0.0, 0.0, 0.0, 0.0, 0.0, 0.0, 0.0, 0.0, 0.0, 0.0, 0.0, 0.0, 0.0, 0.0, 0.0, 0.0, 0.0, 0.0, 0.0, 0.0, 0.0, 0.0, 0.0, 0.0, 0.0, 0.0, 0.0, 0.0, 0.0, 0.0, 0.0, 0.0, 0.0, 0.0, 0.0, 0.0, 0.0, 0.0, 0.0, 0.0, 0.0, 0.0, 0.0, 0.0, 0.0, 0.0, 0.0, 0.0, 0.0, 0.0, 0.0, 0.0, 0.0, 0.0, 0.0, 0.0, 0.0, 0.0, 0.0, 0.0, 0.0, 0.0, 0.0, 0.0, 0.0, 0.0, 0.0, 0.0, 0.0, 0.0, 0.0, 0.0, 0.0, 0.0, 0.0, 0.0, 0.0, 0.0, 0.0, 0.0, 0.0, 0.0, 0.0, 0.0, 0.0, 0.0, 0.0, 0.0, 0.0, 0.0, 0.0, 0.0, 0.0, 0.0, 0.0, 0.0, 0.0, 0.0, 0.0, 0.0, 0.0, 0.0, 0.0, 0.0, 0.0, 0.0, 0.0, 0.0, 0.0, 0.0, 0.0, 0.0, 0.0, 0.0, 0.0, 0.0, 0.0, 0.0, 0.0, 0.0, 0.0, 0.0, 0.0, 0.0, 0.0, 0.0, 0.0, 0.0, 0.0, 0.0, 0.0, 0.0, 0.0, 0.0, 0.0, 0.0, 0.0, 0.0, 0.0, 0.0, 0.0, 0.0, 0.0, 0.0, 0.0, 0.0, 0.0, 0.0, 0.0, 0.0, 0.0, 0.0, 0.0, 0.0, 0.0, 0.0, 0.0, 0.0, 0.0, 0.0, 0.0, 0.0, 0.0, 0.0, 0.0, 0.0, 0.0, 0.0, 0.0, 0.0, 0.0, 0.0, 0.0, 0.0, 0.0, 0.0, 0.0, 0.0, 0.0, 0.0, 0.0, 0.0, 0.0, 0.0, 0.0, 0.0, 0.0, 0.0, 0.0, 0.0, 0.0, 0.0, 0.0, 0.0, 0.0, 0.0, 0.0, 0.0, 0.0, 0.0, 0.0, 0.0, 0.0, 0.0, 0.0, 0.0, 0.0, 0.0, 0.0, 0.0, 0.0, 0.0, 0.0, 0.0, 0.0, 0.0, 0.0, 0.0, 0.0, 0.0, 0.0, 0.0, 0.0, 0.0, 0.0, 0.0, 0.0, 0.0, 0.0, 0.0, 0.0, 0.0, 0.0, 0.0, 0.0, 0.0, 0.0, 0.0, 0.0, 0.0, 0.0, 0.0, 0.0, 0.0, 0.0, 0.0, 0.0, 0.0, 0.0, 0.0, 0.0, 0.0, 0.0, 0.0, 0.0, 0.0, 0.0, 0.0, 0.0, 0.0, 0.0, 0.0, 0.0, 0.0, 0.0, 0.0, 0.0, 0.0, 0.0, 0.0, 0.0, 0.0, 0.0, 0.0, 0.0, 0.0, 0.0, 0.0, 0.0, 0.0, 0.0, 0.0, 0.0, 0.0, 0.0, 0.0, 0.0, 0.0, 0.0, 0.0, 0.0, 0.0, 0.0, 0.0, 0.0, 0.0, 0.0, 0.0, 0.0, 0.0, 0.0, 0.0, 0.0, 0.0, 0.0, 0.0, 0.0, 0.0, 0.0, 0.0, 0.0, 0.0, 0.0, 0.0, 0.0, 0.0, 0.0, 0.0, 0.0, 0.0, 0.0, 0.0, 0.0, 0.0, 0.0, 0.0, 0.0, 0.0, 0.0, 0.0, 0.0, 0.0, 0.0, 0.0, 0.0, 0.0, 0.0, 0.0, 0.0, 0.0, 0.0, 0.0, 0.0, 0.0, 0.0, 0.0, 0.0, 0.0, 0.0, 0.0, 0.0, 0.0, 0.0, 0.0, 0.0, 0.0, 0.0, 0.0, 0.0, 0.0, 0.0, 0.0, 0.0, 0.0, 0.0, 0.0, 0.0, 0.0, 0.0, 0.0, 0.0, 0.0, 0.0, 0.0, 0.0, 0.0, 0.0, 0.0, 0.0, 0.0, 0.0, 0.0, 0.0, 0.0, 0.0, 0.0, 0.0, 0.0, 0.0, 0.0, 0.0, 0.0, 0.0, 0.0, 0.0, 0.0, 0.0, 0.0, 0.0, 0.0, 0.0, 0.0, 0.0, 0.0, 0.0, 0.0, 0.0, 0.0, 0.0, 0.0, 0.0, 0.0, 0.0, 0.0, 0.0, 0.0, 0.0, 0.0, 0.0, 0.0, 0.0, 0.0, 0.0, 0.0, 0.0, 0.0, 0.0, 0.0, 0.0, 0.0, 0.0, 0.0, 0.0, 0.0, 0.0, 0.0, 0.0, 0.0, 0.0, 0.0, 0.0, 0.0, 0.0, 0.0, 0.0, 0.0, 0.0, 0.0, 0.0, 0.0, 0.0, 0.0, 0.0, 0.0, 0.0, 0.0, 0.0, 0.0, 0.0, 0.0, 0.0, 0.0, 0.0, 0.0, 0.0, 0.0, 0.0, 0.0, 0.0, 0.0, 0.0, 0.0, 0.0, 0.0, 0.0, 0.0, 0.0, 0.0, 0.0, 0.0, 0.0, 0.0, 0.0, 0.0, 0.0, 0.0, 0.0, 0.0, 0.0, 0.0, 0.0, 0.0, 0.0, 0.0, 0.0, 0.0, 0.0, 0.0, 0.0, 0.0, 0.0, 0.0, 0.0, 0.0, 0.0, 0.0, 0.0, 0.0, 0.0, 0.0, 0.0, 0.0, 0.0, 0.0, 0.0, 0.0, 0.0, 0.0, 0.0, 0.0, 0.0, 0.0, 0.0, 0.0, 0.0, 0.0, 0.0, 0.0, 0.0, 0.0, 0.0, 0.0, 0.0, 0.0, 0.0, 0.0, 0.0, 0.0, 0.0, 0.0, 0.0, 0.0, 0.0, 0.0, 0.0, 0.0, 0.0, 0.0, 0.0, 0.0, 0.0, 0.0, 0.0, 0.0, 0.0, 0.0, 0.0, 0.0, 0.0, 0.0, 0.0, 0.0, 0.0, 0.0, 0.0, 0.0, 0.0, 0.0, 0.0, 0.0, 0.0, 0.0, 0.0, 0.0, 0.0, 0.0, 0.0, 0.0, 0.0, 0.0, 0.0, 0.0, 0.0, 0.0, 0.0, 0.0, 0.0, 0.0, 0.0, 0.0, 0.0, 0.0, 0.0, 0.0, 0.0, 0.0, 0.0, 0.0, 0.0, 0.0, 0.0, 0.0, 0.0, 0.0, 0.0, 0.0, 0.0, 0.0, 0.0, 0.0, 0.0, 0.0, 0.0, 0.0, 0.0, 0.0, 0.0, 0.0, 0.0, 0.0, 0.0, 0.0, 0.0, 0.0, 0.0, 0.0, 0.0, 0.0, 0.0, 0.0, 0.0, 0.0, 0.0, 0.0, 0.0, 0.0, 0.0, 0.0, 0.0, 0.0, 0.0, 0.0, 0.0, 0.0, 0.0, 0.0, 0.0, 0.0, 0.0, 0.0, 0.0, 0.0, 0.0, 0.0, 0.0, 0.0, 0.0, 0.0, 0.0, 0.0, 0.0, 0.0, 0.0, 0.0, 0.0, 0.0, 0.0, 0.0, 0.0, 0.0, 0.0, 0.0, 0.0, 0.0, 0.0, 0.0, 0.0, 0.0, 0.0, 0.0, 0.0, 0.0, 0.0, 0.0, 0.0, 0.0, 0.0, 0.0, 0.0, 0.0, 0.0, 0.0, 0.0, 0.0, 0.0, 0.0, 0.0, 0.0, 0.0, 0.0, 0.0, 0.0, 0.0, 0.0, 0.0, 0.0, 0.0, 0.0, 0.0, 0.0, 0.0, 0.0, 0.0, 0.0, 0.0, 0.0, 0.0, 0.0, 0.0, 0.0, 0.0, 0.0, 0.0, 0.0, 0.0, 0.0, 0.0, 0.0, 0.0, 0.0, 0.0, 0.0, 0.0, 0.0, 0.0, 0.0, 0.0, 0.0, 0.0, 0.0, 0.0, 0.0, 0.0, 0.0, 0.0, 0.0, 0.0, 0.0, 0.0, 0.0, 0.0, 0.0, 0.0, 0.0, 0.0, 0.0, 0.0, 0.0, 0.0, 0.0, 0.0, 0.0, 0.0, 0.0, 0.0, 0.0, 0.0, 0.0, 0.0, 0.0, 0.0, 0.0, 0.0, 0.0, 0.0, 0.0, 0.0, 0.0, 0.0, 0.0, 0.0, 0.0, 0.0, 0.0, 0.0, 0.0, 0.0, 0.0, 0.0, 0.0, 0.0, 0.0, 0.0, 0.0, 0.0, 0.0, 0.0, 0.0, 0.0, 0.0, 0.0, 0.0, 0.0, 0.0, 0.0, 0.0, 0.0, 0.0, 0.0, 0.0, 0.0, 0.0, 0.0, 0.0, 0.0, 0.0, 0.0, 0.0, 0.0, 0.0, 0.0, 0.0, 0.0, 0.0, 0.0, 0.0, 0.0, 0.0, 0.0, 0.0, 0.0, 0.0, 0.0, 0.0, 0.0, 0.0, 0.0, 0.0, 0.0, 0.0, 0.0, 0.0, 0.0, 0.0, 0.0, 0.0, 0.0, 0.0, 0.0, 0.0, 0.0, 0.0, 0.0, 0.0, 0.0, 0.0, 0.0, 0.0, 0.0, 0.0, 0.0, 0.0, 0.0, 0.0, 0.0, 0.0, 0.0, 0.0, 0.0, 0.0, 0.0, 0.0, 0.0, 0.0, 0.0, 0.0, 0.0, 0.0, 0.0, 0.0, 0.0, 0.0, 0.0, 0.0, 0.0, 0.0, 0.0, 0.0, 0.0, 0.0, 0.0, 0.0, 0.0, 0.0, 0.0, 0.0, 0.0, 0.0, 0.0, 0.0, 0.0, 0.0, 0.0, 0.0, 0.0, 0.0, 0.0, 0.0, 0.0, 0.0, 0.0, 0.0, 0.0, 0.0, 0.0, 0.0, 0.0, 0.0, 0.0, 0.0, 0.0, 0.0, 0.0, 0.0, 0.0, 0.0, 0.0, 0.0, 0.0, 0.0, 0.0, 0.0, 0.0, 0.0, 0.0, 0.0, 0.0, 0.0, 0.0, 0.0, 0.0, 0.0, 0.0, 0.0, 0.0, 0.0, 0.0, 0.0, 0.0, 0.0, 0.0, 0.0, 0.0, 0.0, 0.0, 0.0, 0.0, 0.0, 0.0, 0.0, 0.0, 0.0, 0.0, 0.0, 0.0, 0.0, 0.0, 0.0, 0.0, 0.0, 0.0, 0.0, 0.0, 0.0, 0.0, 0.0, 0.0, 0.0, 0.0, 0.0, 0.0, 0.0, 0.0, 0.0, 0.0, 0.0, 0.0, 0.0, 0.0, 0.0, 0.0, 0.0, 0.0, 0.0, 0.0, 0.0, 0.0, 0.0, 0.0, 0.0, 0.0, 0.0, 0.0, 0.0, 0.0, 0.0, 0.0, 0.0, 0.0, 0.0, 0.0, 0.0, 0.0, 0.0, 0.0, 0.0, 0.0, 0.0, 0.0, 0.0, 0.0, 0.0, 0.0, 0.0, 0.3931, 0.7681, 0.6069, 0.7681, 0.6069, 0.9819, 0.3931, 0.9819, 0.3931, 0.5181, 0.6069, 0.5181, 0.6069, 0.7319, 0.3931, 0.7319, 0.6431, 0.5181, 0.8569, 0.5181, 0.8569, 0.7319, 0.6431, 0.7319, 0.3931, 0.01808, 0.6069, 0.01808, 0.6069, 0.2319, 0.3931, 0.2319, 0.3931, 0.2681, 0.6069, 0.2681, 0.6069, 0.4819, 0.3931, 0.4819, 0.1431, 0.7319, 0.1431, 0.75, 0.125, 0.7319, 0.6069, 0.0, 0.625, 0.01808, 0.6069, 0.01808, 0.1431, 0.5181, 0.125, 0.5181, 0.1431, 0.5, 0.625, 0.2319, 0.6069, 0.25, 0.6069, 0.2319, 0.3569, 0.7319, 0.375, 0.7319, 0.3569, 0.75, 0.625, 0.7681, 0.6069, 0.7681, 0.6069, 0.75, 0.3569, 0.5181, 0.3569, 0.5, 0.375, 0.5181, 0.625, 0.4819, 0.6069, 0.5, 0.6069, 0.4819, 0.1431, 0.5181, 0.1431, 0.7319, 0.125, 0.7319, 0.125, 0.5181, 0.3931, 0.0, 0.6069, 0.0, 0.6069, 0.01808, 0.3931, 0.01808, 0.625, 0.01808, 0.625, 0.2319, 0.6069, 0.2319, 0.6069, 0.01808, 0.6069, 0.2681, 0.3931, 0.2681, 0.3931, 0.2319, 0.6069, 0.2319, 0.3569, 0.5181, 0.1431, 0.5181, 0.1431, 0.5, 0.3569, 0.5, 0.625, 0.2681, 0.625, 0.4819, 0.6069, 0.4819, 0.6069, 0.2681, 0.6069, 0.5181, 0.3931, 0.5181, 0.3931, 0.4819, 0.6069, 0.4819, 0.3569, 0.7319, 0.3569, 0.5181, 0.3931, 0.5181, 0.3931, 0.7319, 0.6431, 0.5181, 0.6431, 0.7319, 0.6069, 0.7319, 0.6069, 0.5181, 0.6069, 0.7681, 0.3931, 0.7681, 0.3931, 0.7319, 0.6069, 0.7319, 0.1431, 0.7319, 0.3569, 0.7319, 0.3569, 0.75, 0.1431, 0.75, 0.625, 0.7681, 0.625, 0.9819, 0.6069, 0.9819, 0.6069, 0.7681, 0.1431, 0.5181, 0.3569, 0.5181, 0.3569, 0.7319, 0.1431, 0.7319])
me_cylindre.materials.append(mat_wood)
me_cylindre.materials.append(mat_white)
me_cylindre.materials.append(mat_texture)
me_cylindre.materials.append(mat_stone)
me_cylindre.use_remesh_fix_poles = True
me_cylindre.use_remesh_preserve_attributes = False
me_cylindre.use_mirror_vertex_groups = False
me_cylindre.update()
arm_armature = bpy.data.armatures.new('Armature')  # bones are not reproduced

# ---- objects
ob_lever = bpy.data.objects.new('Lever', me_cylindre)
ob_armature = bpy.data.objects.new('Armature', arm_armature)

# ---- transforms, parenting, visibility, modifiers, constraints
ob_lever.location = (0.0, 0.0, -0.09469)
ob_lever.rotation_euler = (0.4819, 3.142, -1.235e-07)
ob_lever.lineart.crease_threshold = 0.0
_vg = ob_lever.vertex_groups.new(name='Lever_Head')
_vg.add([0, 1, 2, 3, 4, 5, 6, 7, 8, 9, 10, 11, 12, 13, 14, 15, 16, 17, 18, 19, 20, 21, 22, 23, 24, 25, 26, 27, 28, 29, 30, 31, 32, 33, 34, 35, 36, 37, 38, 39, 40, 41, 42, 43, 44, 45, 46, 47, 48, 49, 50, 51, 52, 53, 54, 55, 56, 57, 58, 59, 60, 61, 62, 63, 64, 65, 66, 67, 68, 69, 70, 71, 72, 73, 74, 75, 76, 77, 78, 79, 80, 81, 82, 83, 84, 85, 86, 87, 88, 89, 90, 91, 92, 93, 94, 95, 96, 97, 98, 99, 100, 101, 102, 103, 104, 105, 106, 107, 108, 109, 110, 111, 112, 113, 114, 115, 116, 117, 118, 119, 120, 121, 122, 123, 124, 125, 126, 127, 128, 129, 130, 131, 132, 133, 134, 135, 136, 137, 138, 139, 140, 141, 142, 143, 144, 145, 146, 147, 148, 149, 150, 151, 152, 153, 154, 155, 156, 157, 158, 159, 160, 161, 162, 163, 164, 165, 166, 167, 168, 169, 170, 171, 172, 173, 174, 175, 176, 177, 178, 179, 180, 181, 182, 183, 184, 185, 186, 187, 188, 189, 190, 191], 1.0, 'REPLACE')
_vg = ob_lever.vertex_groups.new(name='root')
_vg.add([192, 193, 194, 195, 196, 197, 198, 199, 200, 201, 202, 203, 204, 205, 206, 207, 208, 209, 210, 211, 212, 213, 214, 215], 1.0, 'REPLACE')
_m = ob_lever.modifiers.new('Décimer', 'DECIMATE')
_m = ob_lever.modifiers.new('Armature', 'ARMATURE')
_m.object = ob_armature
ob_armature.location = (0.0, 0.0, 0.0)

# ---- collection membership
col_collection.objects.link(ob_lever)
col_collection.objects.link(ob_armature)

# ---- scene / render settings (as saved in the file)
scene.frame_start = 1; scene.frame_end = 80; scene.frame_set(36)
scene.render.engine = 'BLENDER_EEVEE_NEXT'
scene.render.fps = 60
scene.cycles.use_denoising = False
scene.cycles.samples = 128
scene.cycles.sampling_pattern = 'TABULATED_SOBOL'
scene.cycles.use_adaptive_sampling = False
scene.cycles.use_light_tree = False
scene.view_settings.view_transform = 'Filmic'
bpy.context.view_layer.update()

# ---- added for rendering (the .blend has no active camera and no usable light): camera, sun
cam_auto = bpy.data.cameras.new('AutoCamera')
cam_auto.lens = 50.0
cam_auto.sensor_width = 36.0
cam_auto.clip_end = 1000.0
ob_auto_camera = bpy.data.objects.new('AutoCamera', cam_auto)
scene.collection.objects.link(ob_auto_camera)
ob_auto_camera.location = (3.04132, -3.9614, 2.95246)
ob_auto_camera.rotation_euler = (1.09748, -7.21219e-08, 0.694738)
scene.camera = ob_auto_camera
light_auto_sun = bpy.data.lights.new('AutoSun', 'SUN')
light_auto_sun.energy = 3.0
light_auto_sun.angle = 0.0523599
ob_auto_sun = bpy.data.objects.new('AutoSun', light_auto_sun)
scene.collection.objects.link(ob_auto_sun)
ob_auto_sun.rotation_euler = (0.872665, 0.174533, 0.523599)
bpy.context.view_layer.update()
